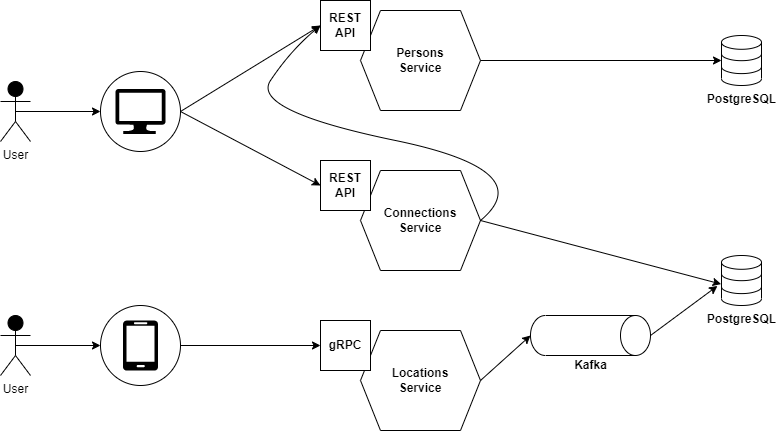

The diagram above was exported from draw.io. Its source (the exported page's mxGraphModel, read from the mxfile embedded in the PNG):
<mxGraphModel dx="1038" dy="539" grid="1" gridSize="10" guides="1" tooltips="1" connect="1" arrows="1" fold="1" page="1" pageScale="1" pageWidth="1169" pageHeight="827" math="0" shadow="0">
  <root>
    <mxCell id="0" />
    <mxCell id="1" parent="0" />
    <mxCell id="yDmLiUl5lORKS9DWkpt2-19" value="" style="ellipse;whiteSpace=wrap;html=1;aspect=fixed;strokeColor=#000000;strokeWidth=1;" parent="1" vertex="1">
      <mxGeometry x="260" y="261" width="80" height="80" as="geometry" />
    </mxCell>
    <mxCell id="yDmLiUl5lORKS9DWkpt2-2" value="Persons&lt;br&gt;Service" style="shape=hexagon;perimeter=hexagonPerimeter2;whiteSpace=wrap;html=1;fixedSize=1;fontStyle=1" parent="1" vertex="1">
      <mxGeometry x="520" y="200" width="120" height="100" as="geometry" />
    </mxCell>
    <mxCell id="yDmLiUl5lORKS9DWkpt2-3" value="REST API" style="whiteSpace=wrap;html=1;aspect=fixed;fontStyle=1" parent="1" vertex="1">
      <mxGeometry x="480" y="190" width="50" height="50" as="geometry" />
    </mxCell>
    <mxCell id="yDmLiUl5lORKS9DWkpt2-5" value="Connections&lt;br&gt;Service" style="shape=hexagon;perimeter=hexagonPerimeter2;whiteSpace=wrap;html=1;fixedSize=1;fontStyle=1" parent="1" vertex="1">
      <mxGeometry x="520" y="360" width="120" height="100" as="geometry" />
    </mxCell>
    <mxCell id="yDmLiUl5lORKS9DWkpt2-6" value="REST API" style="whiteSpace=wrap;html=1;aspect=fixed;fontStyle=1" parent="1" vertex="1">
      <mxGeometry x="480" y="350" width="50" height="50" as="geometry" />
    </mxCell>
    <mxCell id="yDmLiUl5lORKS9DWkpt2-7" value="Locations&lt;br&gt;Service" style="shape=hexagon;perimeter=hexagonPerimeter2;whiteSpace=wrap;html=1;fixedSize=1;fontStyle=1" parent="1" vertex="1">
      <mxGeometry x="520" y="520" width="120" height="100" as="geometry" />
    </mxCell>
    <mxCell id="yDmLiUl5lORKS9DWkpt2-8" value="gRPC" style="whiteSpace=wrap;html=1;aspect=fixed;fontStyle=1" parent="1" vertex="1">
      <mxGeometry x="480" y="510" width="50" height="50" as="geometry" />
    </mxCell>
    <mxCell id="yDmLiUl5lORKS9DWkpt2-9" value="&lt;b&gt;PostgreSQL&lt;/b&gt;" style="html=1;verticalLabelPosition=bottom;align=center;labelBackgroundColor=#ffffff;verticalAlign=top;strokeWidth=1;strokeColor=#000000;shadow=0;dashed=0;shape=mxgraph.ios7.icons.data;labelPosition=center;" parent="1" vertex="1">
      <mxGeometry x="881" y="225" width="40" height="50" as="geometry" />
    </mxCell>
    <mxCell id="yDmLiUl5lORKS9DWkpt2-21" value="" style="ellipse;whiteSpace=wrap;html=1;aspect=fixed;strokeColor=#000000;strokeWidth=1;" parent="1" vertex="1">
      <mxGeometry x="260" y="495" width="80" height="80" as="geometry" />
    </mxCell>
    <mxCell id="yDmLiUl5lORKS9DWkpt2-22" value="" style="verticalLabelPosition=bottom;html=1;verticalAlign=top;align=center;strokeColor=none;fillColor=#000000;shape=mxgraph.azure.computer;pointerEvents=1;" parent="1" vertex="1">
      <mxGeometry x="275" y="278.5" width="50" height="45" as="geometry" />
    </mxCell>
    <mxCell id="yDmLiUl5lORKS9DWkpt2-23" value="" style="verticalLabelPosition=bottom;html=1;verticalAlign=top;align=center;strokeColor=none;fillColor=#000000;shape=mxgraph.azure.mobile;pointerEvents=1;" parent="1" vertex="1">
      <mxGeometry x="282.5" y="510" width="35" height="50" as="geometry" />
    </mxCell>
    <mxCell id="yDmLiUl5lORKS9DWkpt2-26" value="User" style="shape=umlActor;verticalLabelPosition=bottom;verticalAlign=top;html=1;outlineConnect=0;strokeColor=#000000;strokeWidth=1;fillColor=#000000;" parent="1" vertex="1">
      <mxGeometry x="160" y="271" width="30" height="60" as="geometry" />
    </mxCell>
    <mxCell id="yDmLiUl5lORKS9DWkpt2-28" value="User" style="shape=umlActor;verticalLabelPosition=bottom;verticalAlign=top;html=1;outlineConnect=0;strokeColor=#000000;strokeWidth=1;fillColor=#000000;" parent="1" vertex="1">
      <mxGeometry x="160" y="505" width="30" height="60" as="geometry" />
    </mxCell>
    <mxCell id="yDmLiUl5lORKS9DWkpt2-49" value="" style="shape=cylinder3;whiteSpace=wrap;html=1;boundedLbl=1;backgroundOutline=1;size=15;fontColor=#000000;strokeColor=default;strokeWidth=1;fillColor=none;direction=south;" parent="1" vertex="1">
      <mxGeometry x="690" y="505" width="120" height="40" as="geometry" />
    </mxCell>
    <mxCell id="yDmLiUl5lORKS9DWkpt2-55" value="" style="endArrow=classic;html=1;rounded=0;fontColor=#000000;entryX=0;entryY=0.5;entryDx=0;entryDy=0;exitX=1;exitY=0.5;exitDx=0;exitDy=0;" parent="1" source="yDmLiUl5lORKS9DWkpt2-21" target="yDmLiUl5lORKS9DWkpt2-8" edge="1">
      <mxGeometry width="50" height="50" relative="1" as="geometry">
        <mxPoint x="370" y="480" as="sourcePoint" />
        <mxPoint x="420" y="455" as="targetPoint" />
      </mxGeometry>
    </mxCell>
    <mxCell id="yDmLiUl5lORKS9DWkpt2-56" value="" style="endArrow=classic;html=1;rounded=0;fontColor=#000000;entryX=0;entryY=0.5;entryDx=0;entryDy=0;exitX=0.5;exitY=0.5;exitDx=0;exitDy=0;exitPerimeter=0;" parent="1" source="yDmLiUl5lORKS9DWkpt2-28" target="yDmLiUl5lORKS9DWkpt2-21" edge="1">
      <mxGeometry width="50" height="50" relative="1" as="geometry">
        <mxPoint x="240" y="485" as="sourcePoint" />
        <mxPoint x="290" y="460" as="targetPoint" />
      </mxGeometry>
    </mxCell>
    <mxCell id="yDmLiUl5lORKS9DWkpt2-58" value="" style="endArrow=classic;html=1;rounded=0;fontColor=#000000;entryX=0;entryY=0.5;entryDx=0;entryDy=0;exitX=0.5;exitY=0.5;exitDx=0;exitDy=0;exitPerimeter=0;" parent="1" source="yDmLiUl5lORKS9DWkpt2-26" target="yDmLiUl5lORKS9DWkpt2-19" edge="1">
      <mxGeometry width="50" height="50" relative="1" as="geometry">
        <mxPoint x="210" y="385" as="sourcePoint" />
        <mxPoint x="260" y="360" as="targetPoint" />
      </mxGeometry>
    </mxCell>
    <mxCell id="yDmLiUl5lORKS9DWkpt2-59" value="" style="endArrow=classic;html=1;rounded=0;fontColor=#000000;entryX=0;entryY=0.5;entryDx=0;entryDy=0;exitX=1;exitY=0.5;exitDx=0;exitDy=0;" parent="1" source="yDmLiUl5lORKS9DWkpt2-19" target="yDmLiUl5lORKS9DWkpt2-3" edge="1">
      <mxGeometry width="50" height="50" relative="1" as="geometry">
        <mxPoint x="380" y="350" as="sourcePoint" />
        <mxPoint x="430" y="325" as="targetPoint" />
      </mxGeometry>
    </mxCell>
    <mxCell id="yDmLiUl5lORKS9DWkpt2-60" value="" style="endArrow=classic;html=1;rounded=0;fontColor=#000000;entryX=0;entryY=0.5;entryDx=0;entryDy=0;exitX=1;exitY=0.5;exitDx=0;exitDy=0;" parent="1" source="yDmLiUl5lORKS9DWkpt2-19" target="yDmLiUl5lORKS9DWkpt2-6" edge="1">
      <mxGeometry width="50" height="50" relative="1" as="geometry">
        <mxPoint x="390" y="370" as="sourcePoint" />
        <mxPoint x="440" y="345" as="targetPoint" />
      </mxGeometry>
    </mxCell>
    <mxCell id="IaYCQ372GLbnh0vRZ3Ep-3" value="" style="curved=1;endArrow=classic;html=1;rounded=0;entryX=0;entryY=0.5;entryDx=0;entryDy=0;exitX=1;exitY=0.5;exitDx=0;exitDy=0;" parent="1" source="yDmLiUl5lORKS9DWkpt2-5" target="yDmLiUl5lORKS9DWkpt2-3" edge="1">
      <mxGeometry width="50" height="50" relative="1" as="geometry">
        <mxPoint x="490" y="300" as="sourcePoint" />
        <mxPoint x="540" y="250" as="targetPoint" />
        <Array as="points">
          <mxPoint x="700" y="360" />
          <mxPoint x="410" y="300" />
          <mxPoint x="450" y="240" />
        </Array>
      </mxGeometry>
    </mxCell>
    <mxCell id="dM0ljj_X1Ixye5CT6gg4-2" value="&lt;b&gt;PostgreSQL&lt;/b&gt;" style="html=1;verticalLabelPosition=bottom;align=center;labelBackgroundColor=#ffffff;verticalAlign=top;strokeWidth=1;strokeColor=#000000;shadow=0;dashed=0;shape=mxgraph.ios7.icons.data;" parent="1" vertex="1">
      <mxGeometry x="881" y="445" width="40" height="50" as="geometry" />
    </mxCell>
    <mxCell id="fy3xUgVVq8ka-1ssFoJ6-1" value="" style="endArrow=classic;html=1;rounded=0;exitX=1;exitY=0.5;exitDx=0;exitDy=0;entryX=-0.01;entryY=0.572;entryDx=0;entryDy=0;entryPerimeter=0;" parent="1" source="yDmLiUl5lORKS9DWkpt2-5" target="dM0ljj_X1Ixye5CT6gg4-2" edge="1">
      <mxGeometry width="50" height="50" relative="1" as="geometry">
        <mxPoint x="755" y="450" as="sourcePoint" />
        <mxPoint x="805" y="400" as="targetPoint" />
      </mxGeometry>
    </mxCell>
    <mxCell id="fy3xUgVVq8ka-1ssFoJ6-2" value="" style="endArrow=classic;html=1;rounded=0;exitX=1;exitY=0.5;exitDx=0;exitDy=0;entryX=0.5;entryY=1;entryDx=0;entryDy=0;entryPerimeter=0;" parent="1" source="yDmLiUl5lORKS9DWkpt2-7" target="yDmLiUl5lORKS9DWkpt2-49" edge="1">
      <mxGeometry width="50" height="50" relative="1" as="geometry">
        <mxPoint x="690" y="510" as="sourcePoint" />
        <mxPoint x="830" y="500" as="targetPoint" />
      </mxGeometry>
    </mxCell>
    <mxCell id="fy3xUgVVq8ka-1ssFoJ6-4" value="" style="endArrow=classic;html=1;rounded=0;exitX=1;exitY=0.5;exitDx=0;exitDy=0;" parent="1" source="yDmLiUl5lORKS9DWkpt2-2" target="yDmLiUl5lORKS9DWkpt2-9" edge="1">
      <mxGeometry width="50" height="50" relative="1" as="geometry">
        <mxPoint x="730.4" y="278.5" as="sourcePoint" />
        <mxPoint x="839.9999999999999" y="367.0999999999999" as="targetPoint" />
      </mxGeometry>
    </mxCell>
    <mxCell id="PPzXpTH1_3YC37y5jYNH-3" value="" style="endArrow=classic;html=1;rounded=0;entryX=-0.1;entryY=0.608;entryDx=0;entryDy=0;entryPerimeter=0;exitX=0.5;exitY=0;exitDx=0;exitDy=0;exitPerimeter=0;" edge="1" parent="1" source="yDmLiUl5lORKS9DWkpt2-49" target="dM0ljj_X1Ixye5CT6gg4-2">
      <mxGeometry width="50" height="50" relative="1" as="geometry">
        <mxPoint x="871" y="680" as="sourcePoint" />
        <mxPoint x="921" y="630" as="targetPoint" />
      </mxGeometry>
    </mxCell>
    <mxCell id="PPzXpTH1_3YC37y5jYNH-4" value="&lt;b&gt;Kafka&lt;/b&gt;" style="text;html=1;resizable=0;autosize=1;align=center;verticalAlign=middle;points=[];fillColor=none;strokeColor=none;rounded=0;" vertex="1" parent="1">
      <mxGeometry x="725" y="545" width="50" height="20" as="geometry" />
    </mxCell>
  </root>
</mxGraphModel>